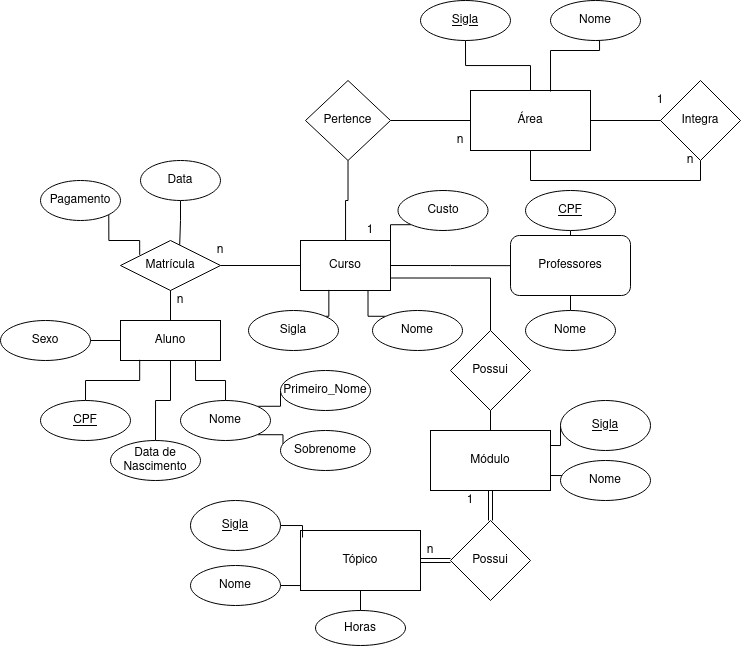

The diagram above was exported from draw.io. Its source (the exported page's mxGraphModel, read from the mxfile embedded in the PNG):
<mxGraphModel dx="1848" dy="1748" grid="1" gridSize="10" guides="1" tooltips="1" connect="1" arrows="1" fold="1" page="1" pageScale="1" pageWidth="827" pageHeight="1169" math="0" shadow="0">
  <root>
    <mxCell id="WIyWlLk6GJQsqaUBKTNV-0" />
    <mxCell id="WIyWlLk6GJQsqaUBKTNV-1" parent="WIyWlLk6GJQsqaUBKTNV-0" />
    <mxCell id="-fIu6Vg0NTpEici0uebA-4" value="" style="edgeStyle=orthogonalEdgeStyle;rounded=0;orthogonalLoop=1;jettySize=auto;html=1;endArrow=none;endFill=0;" parent="WIyWlLk6GJQsqaUBKTNV-1" source="-fIu6Vg0NTpEici0uebA-0" target="-fIu6Vg0NTpEici0uebA-3" edge="1">
      <mxGeometry relative="1" as="geometry" />
    </mxCell>
    <mxCell id="-fIu6Vg0NTpEici0uebA-24" style="edgeStyle=orthogonalEdgeStyle;rounded=0;orthogonalLoop=1;jettySize=auto;html=1;exitX=1;exitY=0.5;exitDx=0;exitDy=0;endArrow=none;endFill=0;strokeColor=#000000;" parent="WIyWlLk6GJQsqaUBKTNV-1" source="-fIu6Vg0NTpEici0uebA-0" edge="1">
      <mxGeometry relative="1" as="geometry">
        <mxPoint x="370" y="205.16666666666674" as="targetPoint" />
      </mxGeometry>
    </mxCell>
    <mxCell id="-fIu6Vg0NTpEici0uebA-0" value="Curso" style="rounded=0;whiteSpace=wrap;html=1;" parent="WIyWlLk6GJQsqaUBKTNV-1" vertex="1">
      <mxGeometry x="160" y="180" width="90" height="50" as="geometry" />
    </mxCell>
    <mxCell id="-fIu6Vg0NTpEici0uebA-6" value="" style="edgeStyle=orthogonalEdgeStyle;rounded=0;orthogonalLoop=1;jettySize=auto;html=1;endArrow=none;endFill=0;" parent="WIyWlLk6GJQsqaUBKTNV-1" source="-fIu6Vg0NTpEici0uebA-1" target="-fIu6Vg0NTpEici0uebA-0" edge="1">
      <mxGeometry relative="1" as="geometry" />
    </mxCell>
    <mxCell id="-fIu6Vg0NTpEici0uebA-1" value="Matrícula" style="rhombus;whiteSpace=wrap;html=1;" parent="WIyWlLk6GJQsqaUBKTNV-1" vertex="1">
      <mxGeometry x="-20" y="180" width="100" height="50" as="geometry" />
    </mxCell>
    <mxCell id="-fIu6Vg0NTpEici0uebA-8" value="" style="edgeStyle=orthogonalEdgeStyle;rounded=0;orthogonalLoop=1;jettySize=auto;html=1;endArrow=none;endFill=0;" parent="WIyWlLk6GJQsqaUBKTNV-1" source="-fIu6Vg0NTpEici0uebA-3" target="-fIu6Vg0NTpEici0uebA-7" edge="1">
      <mxGeometry relative="1" as="geometry" />
    </mxCell>
    <mxCell id="-fIu6Vg0NTpEici0uebA-3" value="Pertence" style="rhombus;whiteSpace=wrap;html=1;" parent="WIyWlLk6GJQsqaUBKTNV-1" vertex="1">
      <mxGeometry x="165" y="20" width="85" height="80" as="geometry" />
    </mxCell>
    <mxCell id="p1snthUG4BVMr7ormGd9-4" style="edgeStyle=orthogonalEdgeStyle;rounded=0;orthogonalLoop=1;jettySize=auto;html=1;entryX=0;entryY=0.5;entryDx=0;entryDy=0;endArrow=none;endFill=0;" edge="1" parent="WIyWlLk6GJQsqaUBKTNV-1" source="-fIu6Vg0NTpEici0uebA-7" target="p1snthUG4BVMr7ormGd9-3">
      <mxGeometry relative="1" as="geometry" />
    </mxCell>
    <mxCell id="-fIu6Vg0NTpEici0uebA-7" value="Área" style="rounded=0;whiteSpace=wrap;html=1;" parent="WIyWlLk6GJQsqaUBKTNV-1" vertex="1">
      <mxGeometry x="330" y="30" width="120" height="60" as="geometry" />
    </mxCell>
    <mxCell id="-fIu6Vg0NTpEici0uebA-9" value="n" style="text;html=1;strokeColor=none;fillColor=none;align=center;verticalAlign=middle;whiteSpace=wrap;rounded=0;" parent="WIyWlLk6GJQsqaUBKTNV-1" vertex="1">
      <mxGeometry x="300" y="70" width="40" height="20" as="geometry" />
    </mxCell>
    <mxCell id="-fIu6Vg0NTpEici0uebA-10" value="1" style="text;html=1;strokeColor=none;fillColor=none;align=center;verticalAlign=middle;whiteSpace=wrap;rounded=0;" parent="WIyWlLk6GJQsqaUBKTNV-1" vertex="1">
      <mxGeometry x="210" y="160" width="40" height="20" as="geometry" />
    </mxCell>
    <mxCell id="-fIu6Vg0NTpEici0uebA-15" style="edgeStyle=orthogonalEdgeStyle;rounded=0;orthogonalLoop=1;jettySize=auto;html=1;endArrow=none;endFill=0;strokeColor=#000000;" parent="WIyWlLk6GJQsqaUBKTNV-1" source="-fIu6Vg0NTpEici0uebA-13" target="-fIu6Vg0NTpEici0uebA-7" edge="1">
      <mxGeometry relative="1" as="geometry" />
    </mxCell>
    <mxCell id="-fIu6Vg0NTpEici0uebA-13" value="Sigla" style="ellipse;whiteSpace=wrap;html=1;fontStyle=4" parent="WIyWlLk6GJQsqaUBKTNV-1" vertex="1">
      <mxGeometry x="280" y="-60" width="90" height="40" as="geometry" />
    </mxCell>
    <mxCell id="-fIu6Vg0NTpEici0uebA-16" style="edgeStyle=orthogonalEdgeStyle;rounded=0;orthogonalLoop=1;jettySize=auto;html=1;exitX=0.5;exitY=1;exitDx=0;exitDy=0;endArrow=none;endFill=0;strokeColor=#000000;entryX=0.667;entryY=0.017;entryDx=0;entryDy=0;entryPerimeter=0;" parent="WIyWlLk6GJQsqaUBKTNV-1" source="-fIu6Vg0NTpEici0uebA-14" target="-fIu6Vg0NTpEici0uebA-7" edge="1">
      <mxGeometry relative="1" as="geometry">
        <mxPoint x="400" y="-10" as="targetPoint" />
        <Array as="points">
          <mxPoint x="459" y="-20" />
          <mxPoint x="459" y="-10" />
          <mxPoint x="410" y="-10" />
        </Array>
      </mxGeometry>
    </mxCell>
    <mxCell id="-fIu6Vg0NTpEici0uebA-14" value="Nome" style="ellipse;whiteSpace=wrap;html=1;" parent="WIyWlLk6GJQsqaUBKTNV-1" vertex="1">
      <mxGeometry x="410" y="-60" width="90" height="40" as="geometry" />
    </mxCell>
    <mxCell id="-fIu6Vg0NTpEici0uebA-20" style="edgeStyle=orthogonalEdgeStyle;rounded=0;orthogonalLoop=1;jettySize=auto;html=1;exitX=1;exitY=0;exitDx=0;exitDy=0;entryX=0.315;entryY=0.987;entryDx=0;entryDy=0;entryPerimeter=0;endArrow=none;endFill=0;strokeColor=#000000;" parent="WIyWlLk6GJQsqaUBKTNV-1" source="-fIu6Vg0NTpEici0uebA-18" target="-fIu6Vg0NTpEici0uebA-0" edge="1">
      <mxGeometry relative="1" as="geometry" />
    </mxCell>
    <mxCell id="-fIu6Vg0NTpEici0uebA-18" value="&lt;div&gt;Sigla&lt;/div&gt;" style="ellipse;whiteSpace=wrap;html=1;" parent="WIyWlLk6GJQsqaUBKTNV-1" vertex="1">
      <mxGeometry x="108" y="250" width="90" height="40" as="geometry" />
    </mxCell>
    <mxCell id="-fIu6Vg0NTpEici0uebA-21" style="edgeStyle=orthogonalEdgeStyle;rounded=0;orthogonalLoop=1;jettySize=auto;html=1;exitX=0;exitY=0;exitDx=0;exitDy=0;entryX=0.75;entryY=1;entryDx=0;entryDy=0;endArrow=none;endFill=0;strokeColor=#000000;" parent="WIyWlLk6GJQsqaUBKTNV-1" source="-fIu6Vg0NTpEici0uebA-19" target="-fIu6Vg0NTpEici0uebA-0" edge="1">
      <mxGeometry relative="1" as="geometry" />
    </mxCell>
    <mxCell id="-fIu6Vg0NTpEici0uebA-19" value="Nome" style="ellipse;whiteSpace=wrap;html=1;" parent="WIyWlLk6GJQsqaUBKTNV-1" vertex="1">
      <mxGeometry x="232" y="250" width="90" height="40" as="geometry" />
    </mxCell>
    <mxCell id="-fIu6Vg0NTpEici0uebA-23" style="edgeStyle=orthogonalEdgeStyle;rounded=0;orthogonalLoop=1;jettySize=auto;html=1;exitX=0;exitY=1;exitDx=0;exitDy=0;entryX=1;entryY=0.25;entryDx=0;entryDy=0;endArrow=none;endFill=0;strokeColor=#000000;" parent="WIyWlLk6GJQsqaUBKTNV-1" source="-fIu6Vg0NTpEici0uebA-22" target="-fIu6Vg0NTpEici0uebA-0" edge="1">
      <mxGeometry relative="1" as="geometry" />
    </mxCell>
    <mxCell id="-fIu6Vg0NTpEici0uebA-22" value="Custo" style="ellipse;whiteSpace=wrap;html=1;" parent="WIyWlLk6GJQsqaUBKTNV-1" vertex="1">
      <mxGeometry x="257.5" y="130" width="90" height="40" as="geometry" />
    </mxCell>
    <mxCell id="-fIu6Vg0NTpEici0uebA-25" value="Professores" style="rounded=1;whiteSpace=wrap;html=1;strokeWidth=1;" parent="WIyWlLk6GJQsqaUBKTNV-1" vertex="1">
      <mxGeometry x="370" y="175" width="120" height="60" as="geometry" />
    </mxCell>
    <mxCell id="-fIu6Vg0NTpEici0uebA-29" style="edgeStyle=orthogonalEdgeStyle;rounded=0;orthogonalLoop=1;jettySize=auto;html=1;exitX=0.5;exitY=0;exitDx=0;exitDy=0;entryX=0.5;entryY=1;entryDx=0;entryDy=0;endArrow=none;endFill=0;strokeColor=#000000;" parent="WIyWlLk6GJQsqaUBKTNV-1" source="-fIu6Vg0NTpEici0uebA-26" target="-fIu6Vg0NTpEici0uebA-25" edge="1">
      <mxGeometry relative="1" as="geometry" />
    </mxCell>
    <mxCell id="-fIu6Vg0NTpEici0uebA-26" value="Nome" style="ellipse;whiteSpace=wrap;html=1;" parent="WIyWlLk6GJQsqaUBKTNV-1" vertex="1">
      <mxGeometry x="385" y="250" width="90" height="40" as="geometry" />
    </mxCell>
    <mxCell id="-fIu6Vg0NTpEici0uebA-28" style="edgeStyle=orthogonalEdgeStyle;rounded=0;orthogonalLoop=1;jettySize=auto;html=1;exitX=0.5;exitY=1;exitDx=0;exitDy=0;entryX=0.5;entryY=0;entryDx=0;entryDy=0;endArrow=none;endFill=0;strokeColor=#000000;" parent="WIyWlLk6GJQsqaUBKTNV-1" source="-fIu6Vg0NTpEici0uebA-27" target="-fIu6Vg0NTpEici0uebA-25" edge="1">
      <mxGeometry relative="1" as="geometry" />
    </mxCell>
    <mxCell id="-fIu6Vg0NTpEici0uebA-27" value="&lt;div&gt;CPF&lt;/div&gt;" style="ellipse;whiteSpace=wrap;html=1;fontStyle=4" parent="WIyWlLk6GJQsqaUBKTNV-1" vertex="1">
      <mxGeometry x="385" y="130" width="90" height="40" as="geometry" />
    </mxCell>
    <mxCell id="-fIu6Vg0NTpEici0uebA-32" style="edgeStyle=orthogonalEdgeStyle;rounded=0;orthogonalLoop=1;jettySize=auto;html=1;entryX=0.5;entryY=1;entryDx=0;entryDy=0;endArrow=none;endFill=0;strokeColor=#000000;" parent="WIyWlLk6GJQsqaUBKTNV-1" source="-fIu6Vg0NTpEici0uebA-31" target="-fIu6Vg0NTpEici0uebA-1" edge="1">
      <mxGeometry relative="1" as="geometry" />
    </mxCell>
    <mxCell id="-fIu6Vg0NTpEici0uebA-31" value="Aluno" style="rounded=0;whiteSpace=wrap;html=1;" parent="WIyWlLk6GJQsqaUBKTNV-1" vertex="1">
      <mxGeometry x="-20" y="260" width="100" height="40" as="geometry" />
    </mxCell>
    <mxCell id="-fIu6Vg0NTpEici0uebA-38" style="edgeStyle=orthogonalEdgeStyle;rounded=0;orthogonalLoop=1;jettySize=auto;html=1;exitX=0.5;exitY=0;exitDx=0;exitDy=0;entryX=0.192;entryY=0.983;entryDx=0;entryDy=0;entryPerimeter=0;endArrow=none;endFill=0;strokeColor=#000000;" parent="WIyWlLk6GJQsqaUBKTNV-1" source="-fIu6Vg0NTpEici0uebA-33" target="-fIu6Vg0NTpEici0uebA-31" edge="1">
      <mxGeometry relative="1" as="geometry" />
    </mxCell>
    <mxCell id="-fIu6Vg0NTpEici0uebA-33" value="&lt;div&gt;&lt;u&gt;CPF&lt;/u&gt;&lt;/div&gt;" style="ellipse;whiteSpace=wrap;html=1;" parent="WIyWlLk6GJQsqaUBKTNV-1" vertex="1">
      <mxGeometry x="-100" y="340" width="90" height="40" as="geometry" />
    </mxCell>
    <mxCell id="-fIu6Vg0NTpEici0uebA-36" style="edgeStyle=orthogonalEdgeStyle;rounded=0;orthogonalLoop=1;jettySize=auto;html=1;exitX=0.5;exitY=0;exitDx=0;exitDy=0;entryX=0.75;entryY=1;entryDx=0;entryDy=0;endArrow=none;endFill=0;strokeColor=#000000;" parent="WIyWlLk6GJQsqaUBKTNV-1" source="-fIu6Vg0NTpEici0uebA-34" target="-fIu6Vg0NTpEici0uebA-31" edge="1">
      <mxGeometry relative="1" as="geometry" />
    </mxCell>
    <mxCell id="-fIu6Vg0NTpEici0uebA-42" style="edgeStyle=orthogonalEdgeStyle;rounded=0;orthogonalLoop=1;jettySize=auto;html=1;exitX=1;exitY=0;exitDx=0;exitDy=0;entryX=0;entryY=0.5;entryDx=0;entryDy=0;endArrow=none;endFill=0;strokeColor=#000000;" parent="WIyWlLk6GJQsqaUBKTNV-1" source="-fIu6Vg0NTpEici0uebA-34" target="-fIu6Vg0NTpEici0uebA-40" edge="1">
      <mxGeometry relative="1" as="geometry" />
    </mxCell>
    <mxCell id="-fIu6Vg0NTpEici0uebA-43" style="edgeStyle=orthogonalEdgeStyle;rounded=0;orthogonalLoop=1;jettySize=auto;html=1;exitX=1;exitY=1;exitDx=0;exitDy=0;entryX=0.028;entryY=0.338;entryDx=0;entryDy=0;entryPerimeter=0;endArrow=none;endFill=0;strokeColor=#000000;" parent="WIyWlLk6GJQsqaUBKTNV-1" source="-fIu6Vg0NTpEici0uebA-34" target="-fIu6Vg0NTpEici0uebA-41" edge="1">
      <mxGeometry relative="1" as="geometry" />
    </mxCell>
    <mxCell id="-fIu6Vg0NTpEici0uebA-34" value="Nome" style="ellipse;whiteSpace=wrap;html=1;" parent="WIyWlLk6GJQsqaUBKTNV-1" vertex="1">
      <mxGeometry x="40" y="340" width="90" height="40" as="geometry" />
    </mxCell>
    <mxCell id="-fIu6Vg0NTpEici0uebA-37" style="edgeStyle=orthogonalEdgeStyle;rounded=0;orthogonalLoop=1;jettySize=auto;html=1;exitX=0.5;exitY=0;exitDx=0;exitDy=0;endArrow=none;endFill=0;strokeColor=#000000;" parent="WIyWlLk6GJQsqaUBKTNV-1" source="-fIu6Vg0NTpEici0uebA-35" target="-fIu6Vg0NTpEici0uebA-31" edge="1">
      <mxGeometry relative="1" as="geometry" />
    </mxCell>
    <mxCell id="-fIu6Vg0NTpEici0uebA-35" value="&lt;div&gt;Data de Nascimento&lt;/div&gt;" style="ellipse;whiteSpace=wrap;html=1;" parent="WIyWlLk6GJQsqaUBKTNV-1" vertex="1">
      <mxGeometry x="-30" y="380" width="90" height="40" as="geometry" />
    </mxCell>
    <mxCell id="-fIu6Vg0NTpEici0uebA-40" value="Primeiro_Nome" style="ellipse;whiteSpace=wrap;html=1;" parent="WIyWlLk6GJQsqaUBKTNV-1" vertex="1">
      <mxGeometry x="140" y="310" width="90" height="40" as="geometry" />
    </mxCell>
    <mxCell id="-fIu6Vg0NTpEici0uebA-41" value="Sobrenome" style="ellipse;whiteSpace=wrap;html=1;" parent="WIyWlLk6GJQsqaUBKTNV-1" vertex="1">
      <mxGeometry x="140" y="370" width="90" height="40" as="geometry" />
    </mxCell>
    <mxCell id="-fIu6Vg0NTpEici0uebA-46" style="edgeStyle=orthogonalEdgeStyle;rounded=0;orthogonalLoop=1;jettySize=auto;html=1;exitX=1;exitY=0.5;exitDx=0;exitDy=0;entryX=0;entryY=0.5;entryDx=0;entryDy=0;endArrow=none;endFill=0;strokeColor=#000000;" parent="WIyWlLk6GJQsqaUBKTNV-1" source="-fIu6Vg0NTpEici0uebA-45" target="-fIu6Vg0NTpEici0uebA-31" edge="1">
      <mxGeometry relative="1" as="geometry" />
    </mxCell>
    <mxCell id="-fIu6Vg0NTpEici0uebA-45" value="&lt;div&gt;Sexo&lt;/div&gt;" style="ellipse;whiteSpace=wrap;html=1;" parent="WIyWlLk6GJQsqaUBKTNV-1" vertex="1">
      <mxGeometry x="-140" y="260" width="90" height="40" as="geometry" />
    </mxCell>
    <mxCell id="-fIu6Vg0NTpEici0uebA-48" style="edgeStyle=orthogonalEdgeStyle;rounded=0;orthogonalLoop=1;jettySize=auto;html=1;exitX=1;exitY=1;exitDx=0;exitDy=0;entryX=0.192;entryY=0.287;entryDx=0;entryDy=0;entryPerimeter=0;endArrow=none;endFill=0;strokeColor=#000000;" parent="WIyWlLk6GJQsqaUBKTNV-1" source="-fIu6Vg0NTpEici0uebA-47" target="-fIu6Vg0NTpEici0uebA-1" edge="1">
      <mxGeometry relative="1" as="geometry" />
    </mxCell>
    <mxCell id="-fIu6Vg0NTpEici0uebA-47" value="&lt;div&gt;Pagamento&lt;/div&gt;" style="ellipse;whiteSpace=wrap;html=1;" parent="WIyWlLk6GJQsqaUBKTNV-1" vertex="1">
      <mxGeometry x="-100" y="120" width="80" height="40" as="geometry" />
    </mxCell>
    <mxCell id="-fIu6Vg0NTpEici0uebA-50" style="edgeStyle=orthogonalEdgeStyle;rounded=0;orthogonalLoop=1;jettySize=auto;html=1;exitX=0.5;exitY=1;exitDx=0;exitDy=0;entryX=0.592;entryY=0.087;entryDx=0;entryDy=0;entryPerimeter=0;endArrow=none;endFill=0;strokeColor=#000000;" parent="WIyWlLk6GJQsqaUBKTNV-1" source="-fIu6Vg0NTpEici0uebA-49" target="-fIu6Vg0NTpEici0uebA-1" edge="1">
      <mxGeometry relative="1" as="geometry" />
    </mxCell>
    <mxCell id="-fIu6Vg0NTpEici0uebA-49" value="&lt;div&gt;Data&lt;/div&gt;" style="ellipse;whiteSpace=wrap;html=1;" parent="WIyWlLk6GJQsqaUBKTNV-1" vertex="1">
      <mxGeometry y="100" width="80" height="40" as="geometry" />
    </mxCell>
    <mxCell id="-fIu6Vg0NTpEici0uebA-58" style="edgeStyle=orthogonalEdgeStyle;rounded=0;orthogonalLoop=1;jettySize=auto;html=1;exitX=1;exitY=0.25;exitDx=0;exitDy=0;entryX=0;entryY=0.5;entryDx=0;entryDy=0;endArrow=none;endFill=0;strokeColor=#000000;" parent="WIyWlLk6GJQsqaUBKTNV-1" source="-fIu6Vg0NTpEici0uebA-51" target="-fIu6Vg0NTpEici0uebA-56" edge="1">
      <mxGeometry relative="1" as="geometry" />
    </mxCell>
    <mxCell id="-fIu6Vg0NTpEici0uebA-59" style="edgeStyle=orthogonalEdgeStyle;rounded=0;orthogonalLoop=1;jettySize=auto;html=1;exitX=1;exitY=0.75;exitDx=0;exitDy=0;entryX=0.03;entryY=0.379;entryDx=0;entryDy=0;entryPerimeter=0;endArrow=none;endFill=0;strokeColor=#000000;" parent="WIyWlLk6GJQsqaUBKTNV-1" source="-fIu6Vg0NTpEici0uebA-51" target="-fIu6Vg0NTpEici0uebA-57" edge="1">
      <mxGeometry relative="1" as="geometry" />
    </mxCell>
    <mxCell id="-fIu6Vg0NTpEici0uebA-51" value="Módulo" style="rounded=0;whiteSpace=wrap;html=1;" parent="WIyWlLk6GJQsqaUBKTNV-1" vertex="1">
      <mxGeometry x="290" y="370" width="120" height="60" as="geometry" />
    </mxCell>
    <mxCell id="-fIu6Vg0NTpEici0uebA-54" style="edgeStyle=orthogonalEdgeStyle;rounded=0;orthogonalLoop=1;jettySize=auto;html=1;exitX=0.5;exitY=0;exitDx=0;exitDy=0;entryX=1;entryY=0.75;entryDx=0;entryDy=0;endArrow=none;endFill=0;strokeColor=#000000;" parent="WIyWlLk6GJQsqaUBKTNV-1" source="-fIu6Vg0NTpEici0uebA-52" target="-fIu6Vg0NTpEici0uebA-0" edge="1">
      <mxGeometry relative="1" as="geometry" />
    </mxCell>
    <mxCell id="-fIu6Vg0NTpEici0uebA-55" style="edgeStyle=orthogonalEdgeStyle;rounded=0;orthogonalLoop=1;jettySize=auto;html=1;exitX=0.5;exitY=1;exitDx=0;exitDy=0;endArrow=none;endFill=0;strokeColor=#000000;" parent="WIyWlLk6GJQsqaUBKTNV-1" source="-fIu6Vg0NTpEici0uebA-52" target="-fIu6Vg0NTpEici0uebA-51" edge="1">
      <mxGeometry relative="1" as="geometry" />
    </mxCell>
    <mxCell id="-fIu6Vg0NTpEici0uebA-52" value="Possui" style="rhombus;whiteSpace=wrap;html=1;" parent="WIyWlLk6GJQsqaUBKTNV-1" vertex="1">
      <mxGeometry x="310" y="270" width="80" height="80" as="geometry" />
    </mxCell>
    <mxCell id="-fIu6Vg0NTpEici0uebA-56" value="&lt;div&gt;&lt;u&gt;Sigla&lt;/u&gt;&lt;br&gt;&lt;/div&gt;" style="ellipse;whiteSpace=wrap;html=1;" parent="WIyWlLk6GJQsqaUBKTNV-1" vertex="1">
      <mxGeometry x="420" y="340" width="90" height="50" as="geometry" />
    </mxCell>
    <mxCell id="-fIu6Vg0NTpEici0uebA-57" value="Nome" style="ellipse;whiteSpace=wrap;html=1;" parent="WIyWlLk6GJQsqaUBKTNV-1" vertex="1">
      <mxGeometry x="420" y="400" width="90" height="40" as="geometry" />
    </mxCell>
    <mxCell id="-fIu6Vg0NTpEici0uebA-62" style="edgeStyle=orthogonalEdgeStyle;rounded=0;orthogonalLoop=1;jettySize=auto;html=1;exitX=1;exitY=0.5;exitDx=0;exitDy=0;entryX=0;entryY=0.5;entryDx=0;entryDy=0;endArrow=none;endFill=0;strokeColor=#000000;shape=link;" parent="WIyWlLk6GJQsqaUBKTNV-1" source="-fIu6Vg0NTpEici0uebA-60" target="-fIu6Vg0NTpEici0uebA-61" edge="1">
      <mxGeometry relative="1" as="geometry" />
    </mxCell>
    <mxCell id="-fIu6Vg0NTpEici0uebA-70" style="edgeStyle=orthogonalEdgeStyle;rounded=0;orthogonalLoop=1;jettySize=auto;html=1;exitX=0.5;exitY=1;exitDx=0;exitDy=0;endArrow=none;endFill=0;strokeColor=#000000;" parent="WIyWlLk6GJQsqaUBKTNV-1" source="-fIu6Vg0NTpEici0uebA-60" target="-fIu6Vg0NTpEici0uebA-69" edge="1">
      <mxGeometry relative="1" as="geometry" />
    </mxCell>
    <mxCell id="-fIu6Vg0NTpEici0uebA-60" value="Tópico" style="rounded=0;whiteSpace=wrap;html=1;" parent="WIyWlLk6GJQsqaUBKTNV-1" vertex="1">
      <mxGeometry x="160" y="470" width="120" height="60" as="geometry" />
    </mxCell>
    <mxCell id="-fIu6Vg0NTpEici0uebA-63" style="edgeStyle=orthogonalEdgeStyle;shape=link;rounded=0;orthogonalLoop=1;jettySize=auto;html=1;exitX=0.5;exitY=0;exitDx=0;exitDy=0;entryX=0.5;entryY=1;entryDx=0;entryDy=0;endArrow=none;endFill=0;strokeColor=#000000;" parent="WIyWlLk6GJQsqaUBKTNV-1" source="-fIu6Vg0NTpEici0uebA-61" target="-fIu6Vg0NTpEici0uebA-51" edge="1">
      <mxGeometry relative="1" as="geometry" />
    </mxCell>
    <mxCell id="-fIu6Vg0NTpEici0uebA-61" value="Possui" style="rhombus;whiteSpace=wrap;html=1;" parent="WIyWlLk6GJQsqaUBKTNV-1" vertex="1">
      <mxGeometry x="310" y="460" width="80" height="80" as="geometry" />
    </mxCell>
    <mxCell id="-fIu6Vg0NTpEici0uebA-66" style="edgeStyle=orthogonalEdgeStyle;rounded=0;orthogonalLoop=1;jettySize=auto;html=1;exitX=1;exitY=0.5;exitDx=0;exitDy=0;entryX=0.017;entryY=0.117;entryDx=0;entryDy=0;entryPerimeter=0;endArrow=none;endFill=0;strokeColor=#000000;" parent="WIyWlLk6GJQsqaUBKTNV-1" source="-fIu6Vg0NTpEici0uebA-64" target="-fIu6Vg0NTpEici0uebA-60" edge="1">
      <mxGeometry relative="1" as="geometry" />
    </mxCell>
    <mxCell id="-fIu6Vg0NTpEici0uebA-64" value="&lt;div&gt;&lt;u&gt;Sigla&lt;/u&gt;&lt;/div&gt;" style="ellipse;whiteSpace=wrap;html=1;" parent="WIyWlLk6GJQsqaUBKTNV-1" vertex="1">
      <mxGeometry x="50" y="440" width="90" height="50" as="geometry" />
    </mxCell>
    <mxCell id="-fIu6Vg0NTpEici0uebA-67" style="edgeStyle=orthogonalEdgeStyle;rounded=0;orthogonalLoop=1;jettySize=auto;html=1;exitX=1;exitY=0.5;exitDx=0;exitDy=0;entryX=0;entryY=0.75;entryDx=0;entryDy=0;endArrow=none;endFill=0;strokeColor=#000000;" parent="WIyWlLk6GJQsqaUBKTNV-1" source="-fIu6Vg0NTpEici0uebA-65" target="-fIu6Vg0NTpEici0uebA-60" edge="1">
      <mxGeometry relative="1" as="geometry" />
    </mxCell>
    <mxCell id="-fIu6Vg0NTpEici0uebA-65" value="Nome" style="ellipse;whiteSpace=wrap;html=1;" parent="WIyWlLk6GJQsqaUBKTNV-1" vertex="1">
      <mxGeometry x="50" y="505" width="90" height="40" as="geometry" />
    </mxCell>
    <mxCell id="-fIu6Vg0NTpEici0uebA-69" value="&lt;div&gt;Horas&lt;/div&gt;" style="ellipse;whiteSpace=wrap;html=1;" parent="WIyWlLk6GJQsqaUBKTNV-1" vertex="1">
      <mxGeometry x="175" y="550" width="90" height="35" as="geometry" />
    </mxCell>
    <mxCell id="-fIu6Vg0NTpEici0uebA-71" value="n" style="text;html=1;strokeColor=none;fillColor=none;align=center;verticalAlign=middle;whiteSpace=wrap;rounded=0;" parent="WIyWlLk6GJQsqaUBKTNV-1" vertex="1">
      <mxGeometry x="60" y="180" width="40" height="20" as="geometry" />
    </mxCell>
    <mxCell id="-fIu6Vg0NTpEici0uebA-72" value="n" style="text;html=1;strokeColor=none;fillColor=none;align=center;verticalAlign=middle;whiteSpace=wrap;rounded=0;" parent="WIyWlLk6GJQsqaUBKTNV-1" vertex="1">
      <mxGeometry x="20" y="230" width="40" height="20" as="geometry" />
    </mxCell>
    <mxCell id="p1snthUG4BVMr7ormGd9-5" style="edgeStyle=orthogonalEdgeStyle;rounded=0;orthogonalLoop=1;jettySize=auto;html=1;exitX=0.5;exitY=1;exitDx=0;exitDy=0;entryX=0.5;entryY=1;entryDx=0;entryDy=0;endArrow=none;endFill=0;" edge="1" parent="WIyWlLk6GJQsqaUBKTNV-1" source="p1snthUG4BVMr7ormGd9-3" target="-fIu6Vg0NTpEici0uebA-7">
      <mxGeometry relative="1" as="geometry" />
    </mxCell>
    <mxCell id="p1snthUG4BVMr7ormGd9-3" value="Integra" style="rhombus;whiteSpace=wrap;html=1;" vertex="1" parent="WIyWlLk6GJQsqaUBKTNV-1">
      <mxGeometry x="520" y="20" width="80" height="80" as="geometry" />
    </mxCell>
    <mxCell id="p1snthUG4BVMr7ormGd9-8" value="1" style="text;html=1;strokeColor=none;fillColor=none;align=center;verticalAlign=middle;whiteSpace=wrap;rounded=0;" vertex="1" parent="WIyWlLk6GJQsqaUBKTNV-1">
      <mxGeometry x="310" y="430" width="40" height="20" as="geometry" />
    </mxCell>
    <mxCell id="p1snthUG4BVMr7ormGd9-11" value="n" style="text;html=1;strokeColor=none;fillColor=none;align=center;verticalAlign=middle;whiteSpace=wrap;rounded=0;" vertex="1" parent="WIyWlLk6GJQsqaUBKTNV-1">
      <mxGeometry x="270" y="480" width="40" height="20" as="geometry" />
    </mxCell>
    <mxCell id="p1snthUG4BVMr7ormGd9-12" value="1" style="text;html=1;strokeColor=none;fillColor=none;align=center;verticalAlign=middle;whiteSpace=wrap;rounded=0;" vertex="1" parent="WIyWlLk6GJQsqaUBKTNV-1">
      <mxGeometry x="500" y="30" width="40" height="20" as="geometry" />
    </mxCell>
    <mxCell id="p1snthUG4BVMr7ormGd9-13" value="n" style="text;html=1;strokeColor=none;fillColor=none;align=center;verticalAlign=middle;whiteSpace=wrap;rounded=0;" vertex="1" parent="WIyWlLk6GJQsqaUBKTNV-1">
      <mxGeometry x="530" y="90" width="40" height="20" as="geometry" />
    </mxCell>
  </root>
</mxGraphModel>